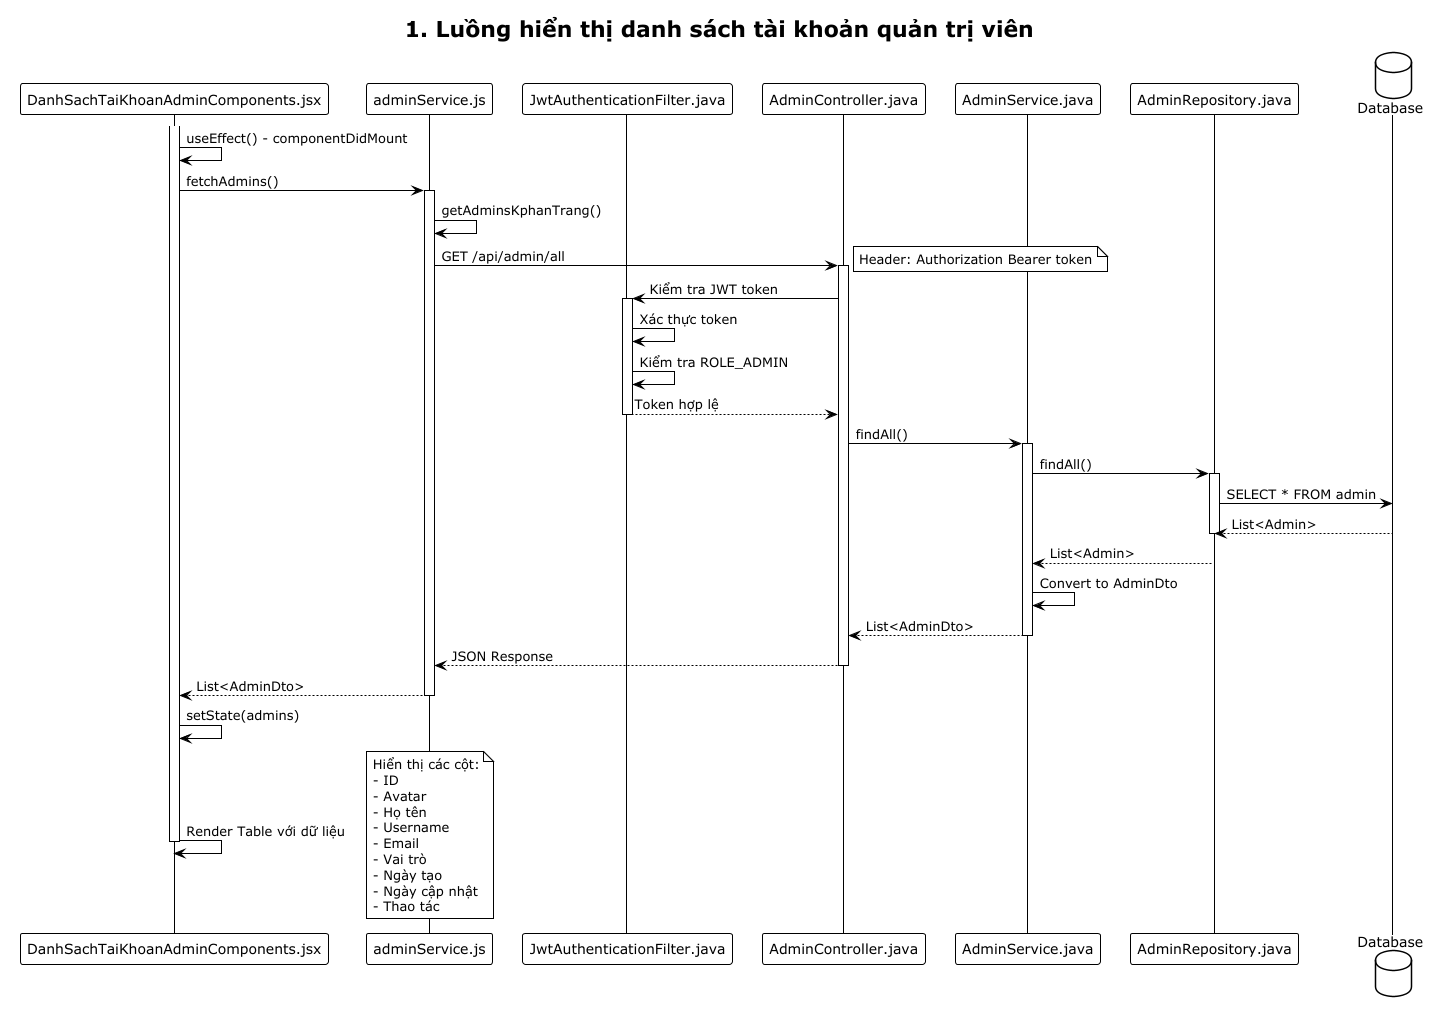

The diagram above was rendered by PlantUML. Its source (embedded in the PNG):
@startuml
!theme plain
title 1. Luồng hiển thị danh sách tài khoản quản trị viên

participant "DanhSachTaiKhoanAdminComponents.jsx" as component
participant "adminService.js" as service
participant "JwtAuthenticationFilter.java" as jwtFilter
participant "AdminController.java" as controller
participant "AdminService.java" as adminService
participant "AdminRepository.java" as repository
database "Database" as db

activate component
component -> component: useEffect() - componentDidMount
component -> service: fetchAdmins()
activate service
service -> service: getAdminsKphanTrang()
service -> controller: GET /api/admin/all
note right: Header: Authorization Bearer token

activate controller
controller -> jwtFilter: Kiểm tra JWT token
activate jwtFilter
jwtFilter -> jwtFilter: Xác thực token
jwtFilter -> jwtFilter: Kiểm tra ROLE_ADMIN
jwtFilter --> controller: Token hợp lệ
deactivate jwtFilter

controller -> adminService: findAll()
activate adminService
adminService -> repository: findAll()
activate repository
repository -> db: SELECT * FROM admin
db --> repository: List<Admin>
deactivate repository
repository --> adminService: List<Admin>
adminService -> adminService: Convert to AdminDto
adminService --> controller: List<AdminDto>
deactivate adminService
controller --> service: JSON Response
deactivate controller
service --> component: List<AdminDto>
deactivate service

component -> component: setState(admins)
component -> component: Render Table với dữ liệu
note right
Hiển thị các cột:
- ID
- Avatar
- Họ tên
- Username
- Email
- Vai trò
- Ngày tạo
- Ngày cập nhật
- Thao tác
end note
deactivate component
@enduml